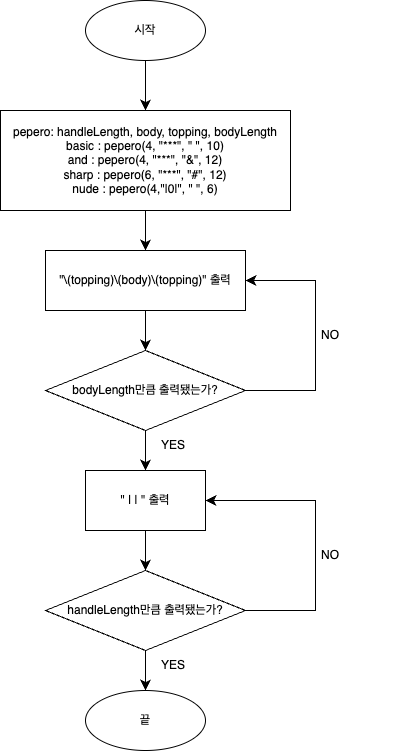

The diagram above was exported from draw.io. Its source (the exported page's mxGraphModel, read from the mxfile embedded in the PNG):
<mxGraphModel dx="931" dy="785" grid="1" gridSize="10" guides="1" tooltips="1" connect="1" arrows="1" fold="1" page="1" pageScale="1" pageWidth="827" pageHeight="1169" math="0" shadow="0">
  <root>
    <mxCell id="WIyWlLk6GJQsqaUBKTNV-0" />
    <mxCell id="WIyWlLk6GJQsqaUBKTNV-1" parent="WIyWlLk6GJQsqaUBKTNV-0" />
    <mxCell id="HIMhA0tgtet6dwSYEsAD-2" value="" style="edgeStyle=none;curved=1;rounded=0;orthogonalLoop=1;jettySize=auto;html=1;fontSize=12;startSize=8;endSize=8;" parent="WIyWlLk6GJQsqaUBKTNV-1" source="HIMhA0tgtet6dwSYEsAD-0" target="HIMhA0tgtet6dwSYEsAD-1" edge="1">
      <mxGeometry relative="1" as="geometry" />
    </mxCell>
    <mxCell id="HIMhA0tgtet6dwSYEsAD-0" value="시작" style="ellipse;whiteSpace=wrap;html=1;" parent="WIyWlLk6GJQsqaUBKTNV-1" vertex="1">
      <mxGeometry x="160" y="170" width="120" height="60" as="geometry" />
    </mxCell>
    <mxCell id="HIMhA0tgtet6dwSYEsAD-6" value="" style="edgeStyle=none;curved=1;rounded=0;orthogonalLoop=1;jettySize=auto;html=1;fontSize=12;startSize=8;endSize=8;" parent="WIyWlLk6GJQsqaUBKTNV-1" source="HIMhA0tgtet6dwSYEsAD-1" target="HIMhA0tgtet6dwSYEsAD-5" edge="1">
      <mxGeometry relative="1" as="geometry" />
    </mxCell>
    <mxCell id="HIMhA0tgtet6dwSYEsAD-1" value="pepero: handleLength, body, topping, bodyLength&lt;br&gt;basic : pepero(4, &quot;***&quot;, &quot; &quot;, 10)&lt;br&gt;and : pepero(4, &quot;***&quot;, &quot;&amp;amp;&quot;, 12)&lt;br&gt;sharp : pepero(6, &quot;***&quot;, &quot;#&quot;, 12)&lt;br&gt;nude : pepero(4,&quot;|0|&quot;, &quot; &quot;, 6)" style="whiteSpace=wrap;html=1;" parent="WIyWlLk6GJQsqaUBKTNV-1" vertex="1">
      <mxGeometry x="75" y="280" width="290" height="100" as="geometry" />
    </mxCell>
    <mxCell id="HIMhA0tgtet6dwSYEsAD-3" style="edgeStyle=none;curved=1;rounded=0;orthogonalLoop=1;jettySize=auto;html=1;exitX=0.5;exitY=1;exitDx=0;exitDy=0;fontSize=12;startSize=8;endSize=8;" parent="WIyWlLk6GJQsqaUBKTNV-1" source="HIMhA0tgtet6dwSYEsAD-1" target="HIMhA0tgtet6dwSYEsAD-1" edge="1">
      <mxGeometry relative="1" as="geometry" />
    </mxCell>
    <mxCell id="HIMhA0tgtet6dwSYEsAD-8" value="" style="edgeStyle=none;curved=1;rounded=0;orthogonalLoop=1;jettySize=auto;html=1;fontSize=12;startSize=8;endSize=8;" parent="WIyWlLk6GJQsqaUBKTNV-1" source="HIMhA0tgtet6dwSYEsAD-5" target="HIMhA0tgtet6dwSYEsAD-7" edge="1">
      <mxGeometry relative="1" as="geometry" />
    </mxCell>
    <mxCell id="HIMhA0tgtet6dwSYEsAD-5" value="&quot;\(topping)\(body)\(topping)&quot; 출력" style="whiteSpace=wrap;html=1;" parent="WIyWlLk6GJQsqaUBKTNV-1" vertex="1">
      <mxGeometry x="120" y="420" width="200" height="60" as="geometry" />
    </mxCell>
    <mxCell id="HIMhA0tgtet6dwSYEsAD-14" value="" style="edgeStyle=none;curved=1;rounded=0;orthogonalLoop=1;jettySize=auto;html=1;fontSize=12;startSize=8;endSize=8;" parent="WIyWlLk6GJQsqaUBKTNV-1" source="HIMhA0tgtet6dwSYEsAD-7" target="HIMhA0tgtet6dwSYEsAD-13" edge="1">
      <mxGeometry relative="1" as="geometry" />
    </mxCell>
    <mxCell id="HIMhA0tgtet6dwSYEsAD-7" value="bodyLength만큼 출력됐는가?" style="rhombus;whiteSpace=wrap;html=1;" parent="WIyWlLk6GJQsqaUBKTNV-1" vertex="1">
      <mxGeometry x="120" y="520" width="200" height="80" as="geometry" />
    </mxCell>
    <mxCell id="HIMhA0tgtet6dwSYEsAD-10" value="" style="endArrow=classic;html=1;rounded=0;fontSize=12;startSize=8;endSize=8;exitX=1;exitY=0.5;exitDx=0;exitDy=0;entryX=1;entryY=0.5;entryDx=0;entryDy=0;" parent="WIyWlLk6GJQsqaUBKTNV-1" source="HIMhA0tgtet6dwSYEsAD-7" target="HIMhA0tgtet6dwSYEsAD-5" edge="1">
      <mxGeometry width="50" height="50" relative="1" as="geometry">
        <mxPoint x="350" y="470" as="sourcePoint" />
        <mxPoint x="400" y="420" as="targetPoint" />
        <Array as="points">
          <mxPoint x="390" y="560" />
          <mxPoint x="390" y="450" />
        </Array>
      </mxGeometry>
    </mxCell>
    <mxCell id="HIMhA0tgtet6dwSYEsAD-11" value="NO" style="text;strokeColor=none;fillColor=none;align=left;verticalAlign=middle;spacingLeft=4;spacingRight=4;overflow=hidden;points=[[0,0.5],[1,0.5]];portConstraint=eastwest;rotatable=0;whiteSpace=wrap;html=1;" parent="WIyWlLk6GJQsqaUBKTNV-1" vertex="1">
      <mxGeometry x="390" y="490" width="80" height="30" as="geometry" />
    </mxCell>
    <mxCell id="HIMhA0tgtet6dwSYEsAD-12" value="YES" style="text;strokeColor=none;fillColor=none;align=left;verticalAlign=middle;spacingLeft=4;spacingRight=4;overflow=hidden;points=[[0,0.5],[1,0.5]];portConstraint=eastwest;rotatable=0;whiteSpace=wrap;html=1;" parent="WIyWlLk6GJQsqaUBKTNV-1" vertex="1">
      <mxGeometry x="230" y="600" width="80" height="30" as="geometry" />
    </mxCell>
    <mxCell id="HIMhA0tgtet6dwSYEsAD-16" value="" style="edgeStyle=none;curved=1;rounded=0;orthogonalLoop=1;jettySize=auto;html=1;fontSize=12;startSize=8;endSize=8;" parent="WIyWlLk6GJQsqaUBKTNV-1" source="HIMhA0tgtet6dwSYEsAD-13" target="HIMhA0tgtet6dwSYEsAD-15" edge="1">
      <mxGeometry relative="1" as="geometry" />
    </mxCell>
    <mxCell id="HIMhA0tgtet6dwSYEsAD-13" value="&quot; | | &quot; 출력" style="whiteSpace=wrap;html=1;" parent="WIyWlLk6GJQsqaUBKTNV-1" vertex="1">
      <mxGeometry x="160" y="640" width="120" height="60" as="geometry" />
    </mxCell>
    <mxCell id="HIMhA0tgtet6dwSYEsAD-21" value="" style="edgeStyle=none;curved=1;rounded=0;orthogonalLoop=1;jettySize=auto;html=1;fontSize=12;startSize=8;endSize=8;" parent="WIyWlLk6GJQsqaUBKTNV-1" source="HIMhA0tgtet6dwSYEsAD-15" target="HIMhA0tgtet6dwSYEsAD-20" edge="1">
      <mxGeometry relative="1" as="geometry" />
    </mxCell>
    <mxCell id="HIMhA0tgtet6dwSYEsAD-15" value="handleLength만큼 출력됐는가?" style="rhombus;whiteSpace=wrap;html=1;" parent="WIyWlLk6GJQsqaUBKTNV-1" vertex="1">
      <mxGeometry x="120" y="740" width="200" height="80" as="geometry" />
    </mxCell>
    <mxCell id="HIMhA0tgtet6dwSYEsAD-17" value="" style="endArrow=classic;html=1;rounded=0;fontSize=12;startSize=8;endSize=8;exitX=1;exitY=0.5;exitDx=0;exitDy=0;entryX=1;entryY=0.5;entryDx=0;entryDy=0;" parent="WIyWlLk6GJQsqaUBKTNV-1" target="HIMhA0tgtet6dwSYEsAD-13" edge="1">
      <mxGeometry width="50" height="50" relative="1" as="geometry">
        <mxPoint x="320" y="780" as="sourcePoint" />
        <mxPoint x="320" y="670" as="targetPoint" />
        <Array as="points">
          <mxPoint x="390" y="780" />
          <mxPoint x="390" y="670" />
        </Array>
      </mxGeometry>
    </mxCell>
    <mxCell id="HIMhA0tgtet6dwSYEsAD-18" value="NO" style="text;strokeColor=none;fillColor=none;align=left;verticalAlign=middle;spacingLeft=4;spacingRight=4;overflow=hidden;points=[[0,0.5],[1,0.5]];portConstraint=eastwest;rotatable=0;whiteSpace=wrap;html=1;" parent="WIyWlLk6GJQsqaUBKTNV-1" vertex="1">
      <mxGeometry x="390" y="710" width="80" height="30" as="geometry" />
    </mxCell>
    <mxCell id="HIMhA0tgtet6dwSYEsAD-19" value="YES" style="text;strokeColor=none;fillColor=none;align=left;verticalAlign=middle;spacingLeft=4;spacingRight=4;overflow=hidden;points=[[0,0.5],[1,0.5]];portConstraint=eastwest;rotatable=0;whiteSpace=wrap;html=1;" parent="WIyWlLk6GJQsqaUBKTNV-1" vertex="1">
      <mxGeometry x="230" y="820" width="80" height="30" as="geometry" />
    </mxCell>
    <mxCell id="HIMhA0tgtet6dwSYEsAD-20" value="끝" style="ellipse;whiteSpace=wrap;html=1;" parent="WIyWlLk6GJQsqaUBKTNV-1" vertex="1">
      <mxGeometry x="160" y="860" width="120" height="60" as="geometry" />
    </mxCell>
  </root>
</mxGraphModel>